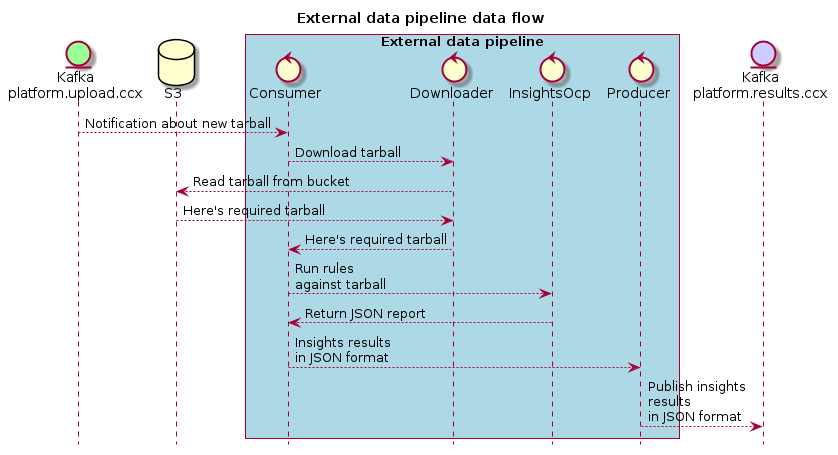

The diagram above was rendered by PlantUML. Its source (embedded in the PNG):
@startuml
hide footbox
title External data pipeline data flow

entity "Kafka\nplatform.upload.ccx" as kafka1 #99ff99
database S3
box "External data pipeline" #LightBlue
    control Consumer
    control Downloader
    control InsightsOcp
    control Producer
end box
entity "Kafka\nplatform.results.ccx" as kafka2 #ccccff

kafka1 --> Consumer : Notification about new tarball
Consumer --> Downloader : Download tarball
Downloader --> S3 : Read tarball from bucket
S3 --> Downloader : Here's required tarball
Downloader --> Consumer : Here's required tarball
Consumer --> InsightsOcp : Run rules\nagainst tarball
InsightsOcp --> Consumer : Return JSON report
Consumer --> Producer : Insights results\nin JSON format
Producer --> kafka2 : Publish insights\nresults\nin JSON format

@enduml